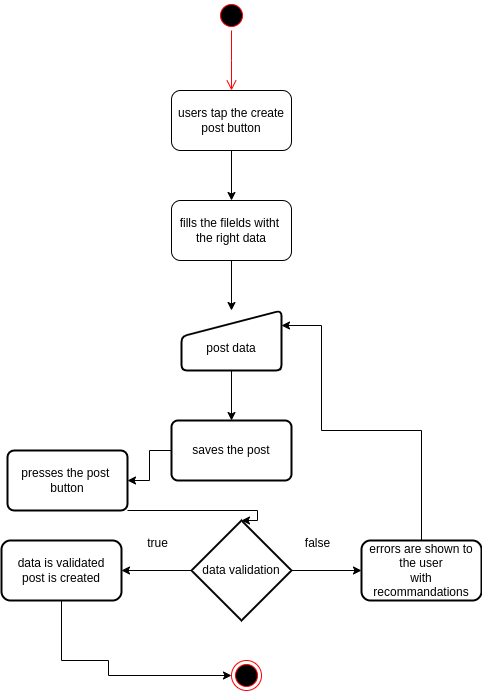

The diagram above was exported from draw.io. Its source (the exported page's mxGraphModel, read from the mxfile embedded in the PNG):
<mxGraphModel dx="806" dy="531" grid="1" gridSize="10" guides="1" tooltips="1" connect="1" arrows="1" fold="1" page="1" pageScale="1" pageWidth="827" pageHeight="1169" math="0" shadow="0">
  <root>
    <mxCell id="0" />
    <mxCell id="1" parent="0" />
    <mxCell id="ZMggS45fQIGchtIIDoAs-3" value="" style="ellipse;html=1;shape=startState;fillColor=#000000;strokeColor=#ff0000;" parent="1" vertex="1">
      <mxGeometry x="399" y="40" width="30" height="30" as="geometry" />
    </mxCell>
    <mxCell id="ZMggS45fQIGchtIIDoAs-4" value="" style="edgeStyle=orthogonalEdgeStyle;html=1;verticalAlign=bottom;endArrow=open;endSize=8;strokeColor=#ff0000;rounded=0;" parent="1" source="ZMggS45fQIGchtIIDoAs-3" edge="1">
      <mxGeometry relative="1" as="geometry">
        <mxPoint x="414" y="130" as="targetPoint" />
      </mxGeometry>
    </mxCell>
    <mxCell id="ZMggS45fQIGchtIIDoAs-7" value="" style="edgeStyle=orthogonalEdgeStyle;rounded=0;orthogonalLoop=1;jettySize=auto;html=1;" parent="1" source="ZMggS45fQIGchtIIDoAs-5" target="ZMggS45fQIGchtIIDoAs-6" edge="1">
      <mxGeometry relative="1" as="geometry" />
    </mxCell>
    <mxCell id="ZMggS45fQIGchtIIDoAs-5" value="users tap the create post button" style="rounded=1;whiteSpace=wrap;html=1;" parent="1" vertex="1">
      <mxGeometry x="354" y="130" width="120" height="60" as="geometry" />
    </mxCell>
    <mxCell id="ZMggS45fQIGchtIIDoAs-9" value="" style="edgeStyle=orthogonalEdgeStyle;rounded=0;orthogonalLoop=1;jettySize=auto;html=1;" parent="1" source="ZMggS45fQIGchtIIDoAs-6" target="ZMggS45fQIGchtIIDoAs-8" edge="1">
      <mxGeometry relative="1" as="geometry" />
    </mxCell>
    <mxCell id="ZMggS45fQIGchtIIDoAs-6" value="fills the filelds witht&amp;nbsp;&lt;br&gt;the right data" style="rounded=1;whiteSpace=wrap;html=1;" parent="1" vertex="1">
      <mxGeometry x="354" y="240" width="120" height="60" as="geometry" />
    </mxCell>
    <mxCell id="ZMggS45fQIGchtIIDoAs-11" value="" style="edgeStyle=orthogonalEdgeStyle;rounded=0;orthogonalLoop=1;jettySize=auto;html=1;" parent="1" source="ZMggS45fQIGchtIIDoAs-8" target="ZMggS45fQIGchtIIDoAs-10" edge="1">
      <mxGeometry relative="1" as="geometry" />
    </mxCell>
    <mxCell id="ZMggS45fQIGchtIIDoAs-8" value="&lt;br&gt;post data" style="html=1;strokeWidth=2;shape=manualInput;whiteSpace=wrap;rounded=1;size=26;arcSize=11;" parent="1" vertex="1">
      <mxGeometry x="364" y="350" width="100" height="60" as="geometry" />
    </mxCell>
    <mxCell id="ZMggS45fQIGchtIIDoAs-13" value="" style="edgeStyle=orthogonalEdgeStyle;rounded=0;orthogonalLoop=1;jettySize=auto;html=1;" parent="1" source="ZMggS45fQIGchtIIDoAs-10" target="ZMggS45fQIGchtIIDoAs-12" edge="1">
      <mxGeometry relative="1" as="geometry" />
    </mxCell>
    <mxCell id="ZMggS45fQIGchtIIDoAs-10" value="saves the post" style="whiteSpace=wrap;html=1;strokeWidth=2;rounded=1;arcSize=11;" parent="1" vertex="1">
      <mxGeometry x="354" y="460" width="120" height="60" as="geometry" />
    </mxCell>
    <mxCell id="ZMggS45fQIGchtIIDoAs-15" value="" style="edgeStyle=orthogonalEdgeStyle;rounded=0;orthogonalLoop=1;jettySize=auto;html=1;entryX=0.5;entryY=0;entryDx=0;entryDy=0;entryPerimeter=0;" parent="1" source="ZMggS45fQIGchtIIDoAs-12" target="ZMggS45fQIGchtIIDoAs-14" edge="1">
      <mxGeometry relative="1" as="geometry">
        <Array as="points">
          <mxPoint x="440" y="550" />
        </Array>
      </mxGeometry>
    </mxCell>
    <mxCell id="ZMggS45fQIGchtIIDoAs-12" value="presses the post&amp;nbsp;&lt;br&gt;button" style="whiteSpace=wrap;html=1;strokeWidth=2;rounded=1;arcSize=11;" parent="1" vertex="1">
      <mxGeometry x="190" y="490" width="120" height="60" as="geometry" />
    </mxCell>
    <mxCell id="ZMggS45fQIGchtIIDoAs-17" value="" style="edgeStyle=orthogonalEdgeStyle;rounded=0;orthogonalLoop=1;jettySize=auto;html=1;" parent="1" source="ZMggS45fQIGchtIIDoAs-14" target="ZMggS45fQIGchtIIDoAs-16" edge="1">
      <mxGeometry relative="1" as="geometry" />
    </mxCell>
    <mxCell id="ZMggS45fQIGchtIIDoAs-19" value="" style="edgeStyle=orthogonalEdgeStyle;rounded=0;orthogonalLoop=1;jettySize=auto;html=1;" parent="1" source="ZMggS45fQIGchtIIDoAs-14" target="ZMggS45fQIGchtIIDoAs-18" edge="1">
      <mxGeometry relative="1" as="geometry" />
    </mxCell>
    <mxCell id="ZMggS45fQIGchtIIDoAs-14" value="data validation" style="strokeWidth=2;html=1;shape=mxgraph.flowchart.decision;whiteSpace=wrap;" parent="1" vertex="1">
      <mxGeometry x="374" y="560" width="100" height="100" as="geometry" />
    </mxCell>
    <mxCell id="ZMggS45fQIGchtIIDoAs-25" style="edgeStyle=orthogonalEdgeStyle;rounded=0;orthogonalLoop=1;jettySize=auto;html=1;entryX=0;entryY=0.5;entryDx=0;entryDy=0;" parent="1" source="ZMggS45fQIGchtIIDoAs-16" target="ZMggS45fQIGchtIIDoAs-26" edge="1">
      <mxGeometry relative="1" as="geometry">
        <mxPoint x="380" y="720" as="targetPoint" />
        <Array as="points">
          <mxPoint x="244" y="700" />
          <mxPoint x="291" y="700" />
          <mxPoint x="291" y="715" />
        </Array>
      </mxGeometry>
    </mxCell>
    <mxCell id="ZMggS45fQIGchtIIDoAs-16" value="data is validated&lt;br&gt;post is created" style="rounded=1;whiteSpace=wrap;html=1;strokeWidth=2;" parent="1" vertex="1">
      <mxGeometry x="184" y="580" width="120" height="60" as="geometry" />
    </mxCell>
    <mxCell id="ZMggS45fQIGchtIIDoAs-23" style="edgeStyle=orthogonalEdgeStyle;rounded=0;orthogonalLoop=1;jettySize=auto;html=1;entryX=1;entryY=0.25;entryDx=0;entryDy=0;" parent="1" source="ZMggS45fQIGchtIIDoAs-18" target="ZMggS45fQIGchtIIDoAs-8" edge="1">
      <mxGeometry relative="1" as="geometry">
        <Array as="points">
          <mxPoint x="604" y="470" />
          <mxPoint x="504" y="470" />
          <mxPoint x="504" y="365" />
        </Array>
      </mxGeometry>
    </mxCell>
    <mxCell id="ZMggS45fQIGchtIIDoAs-18" value="errors are shown to the user&lt;br&gt;with recommandations" style="rounded=1;whiteSpace=wrap;html=1;strokeWidth=2;" parent="1" vertex="1">
      <mxGeometry x="544" y="580" width="120" height="60" as="geometry" />
    </mxCell>
    <mxCell id="ZMggS45fQIGchtIIDoAs-21" value="true" style="text;html=1;align=center;verticalAlign=middle;resizable=0;points=[];autosize=1;strokeColor=none;fillColor=none;" parent="1" vertex="1">
      <mxGeometry x="320" y="568" width="40" height="30" as="geometry" />
    </mxCell>
    <mxCell id="ZMggS45fQIGchtIIDoAs-22" value="false" style="text;html=1;align=center;verticalAlign=middle;resizable=0;points=[];autosize=1;strokeColor=none;fillColor=none;" parent="1" vertex="1">
      <mxGeometry x="475" y="568" width="50" height="30" as="geometry" />
    </mxCell>
    <mxCell id="ZMggS45fQIGchtIIDoAs-26" value="" style="ellipse;html=1;shape=endState;fillColor=#000000;strokeColor=#ff0000;" parent="1" vertex="1">
      <mxGeometry x="414" y="700" width="30" height="30" as="geometry" />
    </mxCell>
  </root>
</mxGraphModel>